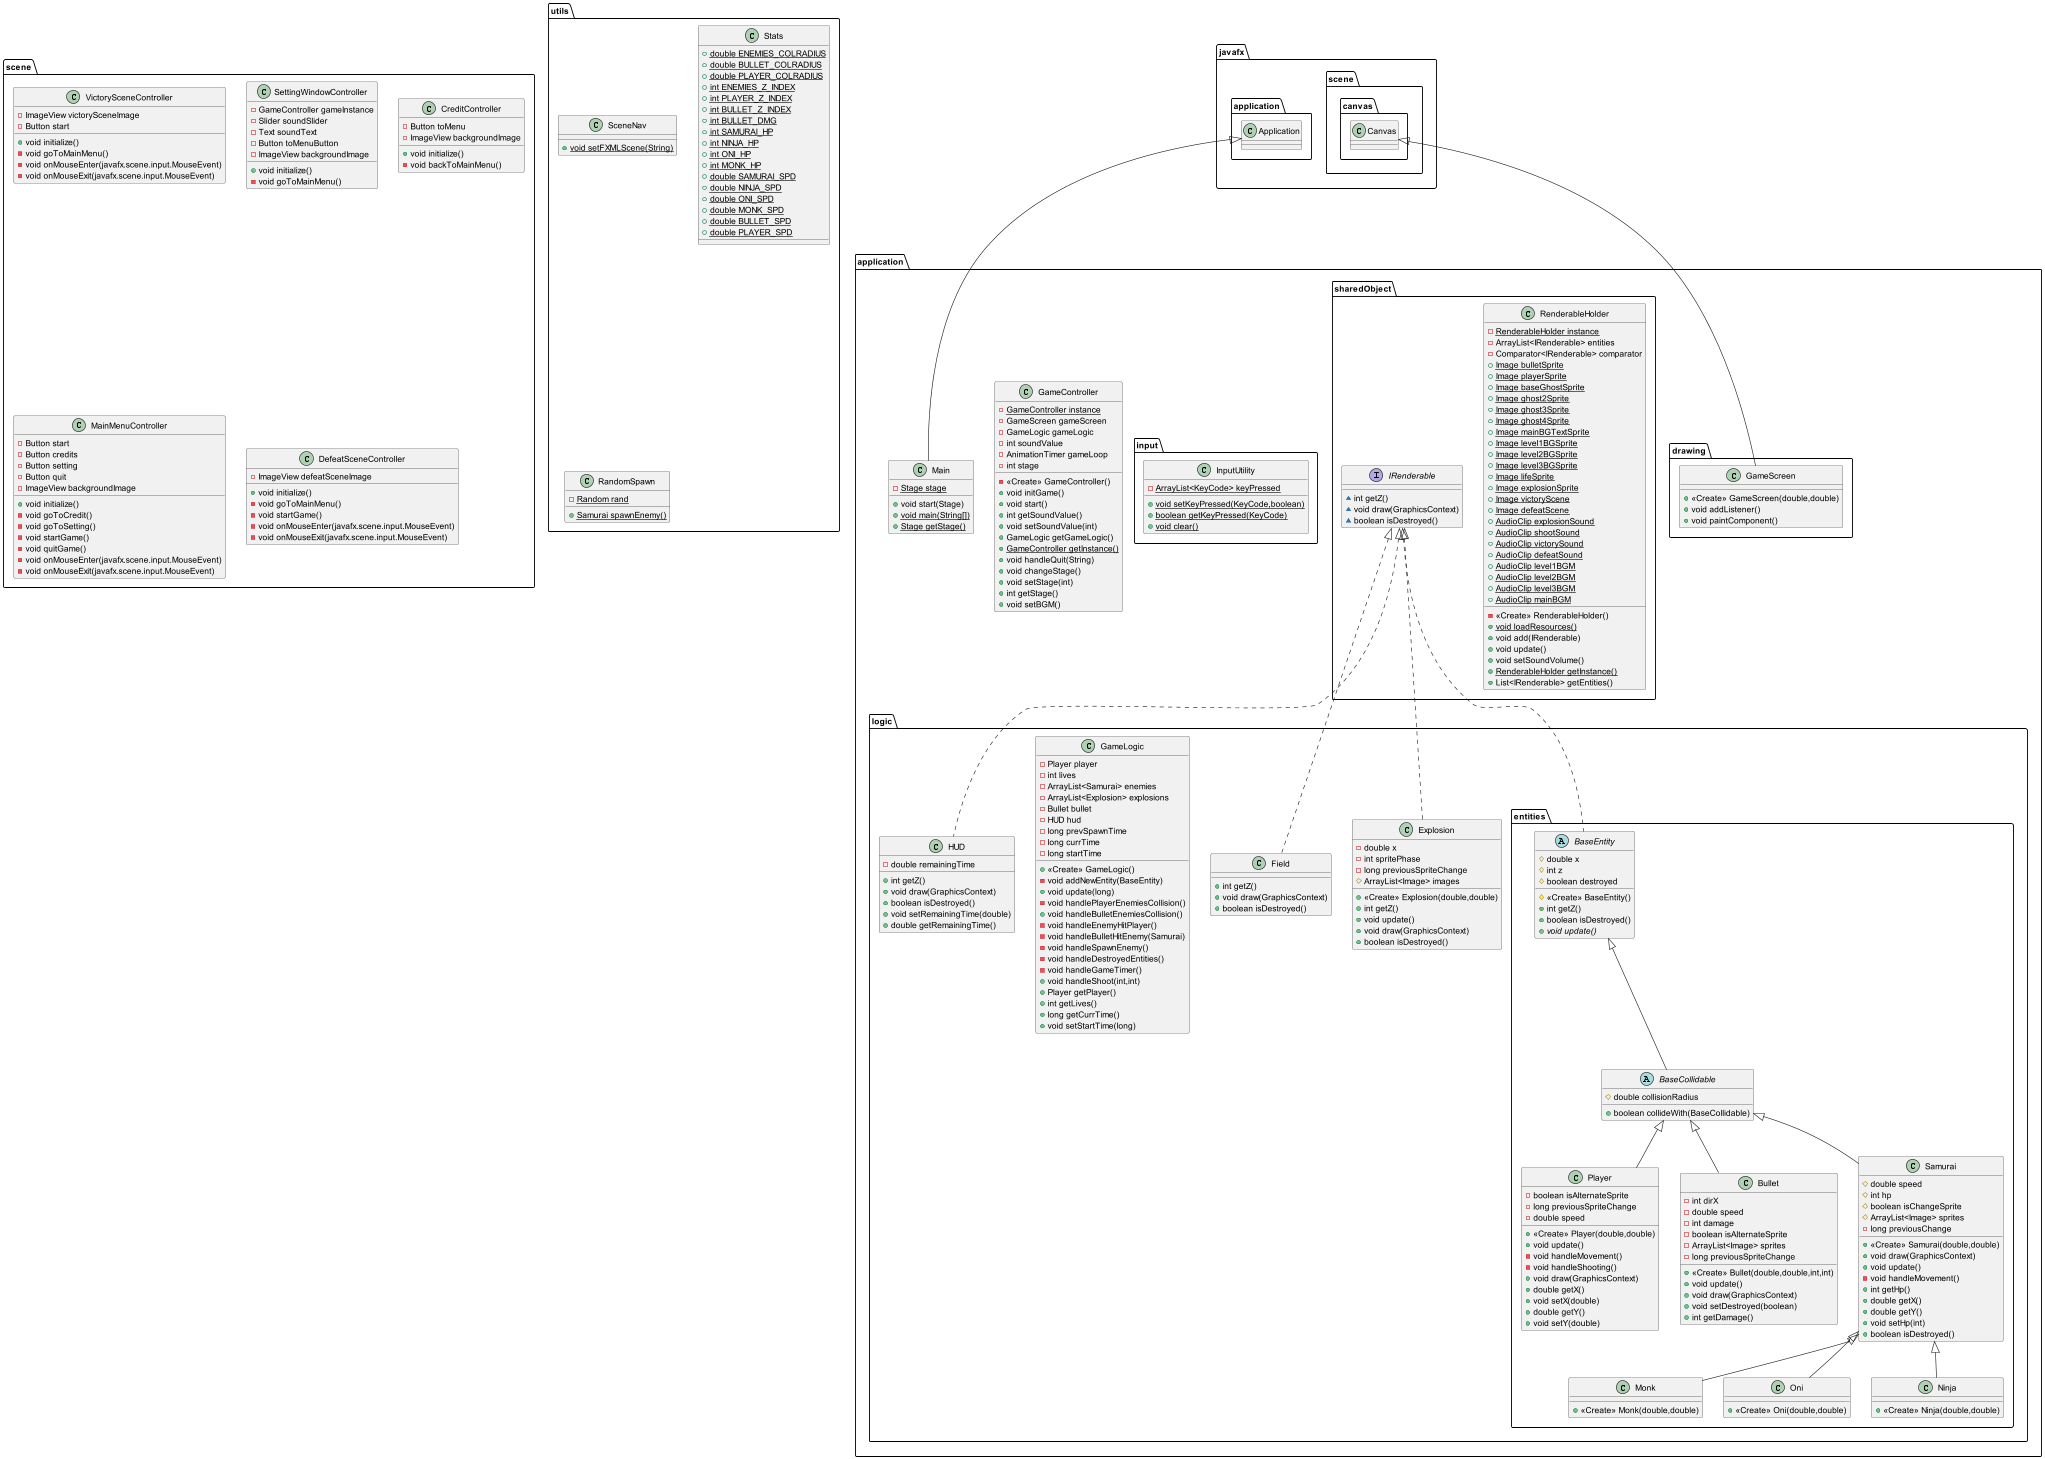

The diagram above was rendered by PlantUML. Its source (embedded in the PNG):
@startuml
class scene.VictorySceneController {
- ImageView victorySceneImage
- Button start
+ void initialize()
- void goToMainMenu()
- void onMouseEnter(javafx.scene.input.MouseEvent)
- void onMouseExit(javafx.scene.input.MouseEvent)
}
class application.drawing.GameScreen {
+ <<Create>> GameScreen(double,double)
+ void addListener()
+ void paintComponent()
}
class application.logic.Explosion {
- double x
- int spritePhase
- long previousSpriteChange
# ArrayList<Image> images
+ <<Create>> Explosion(double,double)
+ int getZ()
+ void update()
+ void draw(GraphicsContext)
+ boolean isDestroyed()
}
abstract class application.logic.entities.BaseCollidable {
# double collisionRadius
+ boolean collideWith(BaseCollidable)
}
class application.sharedObject.RenderableHolder {
- {static} RenderableHolder instance
- ArrayList<IRenderable> entities
- Comparator<IRenderable> comparator
+ {static} Image bulletSprite
+ {static} Image playerSprite
+ {static} Image baseGhostSprite
+ {static} Image ghost2Sprite
+ {static} Image ghost3Sprite
+ {static} Image ghost4Sprite
+ {static} Image mainBGTextSprite
+ {static} Image level1BGSprite
+ {static} Image level2BGSprite
+ {static} Image level3BGSprite
+ {static} Image lifeSprite
+ {static} Image explosionSprite
+ {static} Image victoryScene
+ {static} Image defeatScene
+ {static} AudioClip explosionSound
+ {static} AudioClip shootSound
+ {static} AudioClip victorySound
+ {static} AudioClip defeatSound
+ {static} AudioClip level1BGM
+ {static} AudioClip level2BGM
+ {static} AudioClip level3BGM
+ {static} AudioClip mainBGM
- <<Create>> RenderableHolder()
+ {static} void loadResources()
+ void add(IRenderable)
+ void update()
+ void setSoundVolume()
+ {static} RenderableHolder getInstance()
+ List<IRenderable> getEntities()
}
class application.logic.Field {
+ int getZ()
+ void draw(GraphicsContext)
+ boolean isDestroyed()
}
class application.logic.GameLogic {
- Player player
- int lives
- ArrayList<Samurai> enemies
- ArrayList<Explosion> explosions
- Bullet bullet
- HUD hud
- long prevSpawnTime
- long currTime
- long startTime
+ <<Create>> GameLogic()
- void addNewEntity(BaseEntity)
+ void update(long)
- void handlePlayerEnemiesCollision()
+ void handleBulletEnemiesCollision()
- void handleEnemyHitPlayer()
- void handleBulletHitEnemy(Samurai)
- void handleSpawnEnemy()
- void handleDestroyedEntities()
- void handleGameTimer()
+ void handleShoot(int,int)
+ Player getPlayer()
+ int getLives()
+ long getCurrTime()
+ void setStartTime(long)
}
abstract class application.logic.entities.BaseEntity {
# double x
# int z
# boolean destroyed
# <<Create>> BaseEntity()
+ int getZ()
+ boolean isDestroyed()
+ {abstract}void update()
}
class scene.SettingWindowController {
- GameController gameInstance
- Slider soundSlider
- Text soundText
- Button toMenuButton
- ImageView backgroundImage
+ void initialize()
- void goToMainMenu()
}
class application.input.InputUtility {
- {static} ArrayList<KeyCode> keyPressed
+ {static} void setKeyPressed(KeyCode,boolean)
+ {static} boolean getKeyPressed(KeyCode)
+ {static} void clear()
}
class utils.SceneNav {
+ {static} void setFXMLScene(String)
}
class application.logic.entities.Monk {
+ <<Create>> Monk(double,double)
}
class utils.Stats {
+ {static} double ENEMIES_COLRADIUS
+ {static} double BULLET_COLRADIUS
+ {static} double PLAYER_COLRADIUS
+ {static} int ENEMIES_Z_INDEX
+ {static} int PLAYER_Z_INDEX
+ {static} int BULLET_Z_INDEX
+ {static} int BULLET_DMG
+ {static} int SAMURAI_HP
+ {static} int NINJA_HP
+ {static} int ONI_HP
+ {static} int MONK_HP
+ {static} double SAMURAI_SPD
+ {static} double NINJA_SPD
+ {static} double ONI_SPD
+ {static} double MONK_SPD
+ {static} double BULLET_SPD
+ {static} double PLAYER_SPD
}
class scene.CreditController {
- Button toMenu
- ImageView backgroundImage
+ void initialize()
- void backToMainMenu()
}
class application.logic.entities.Player {
- boolean isAlternateSprite
- long previousSpriteChange
- double speed
+ <<Create>> Player(double,double)
+ void update()
- void handleMovement()
- void handleShooting()
+ void draw(GraphicsContext)
+ double getX()
+ void setX(double)
+ double getY()
+ void setY(double)
}
class application.logic.entities.Bullet {
- int dirX
- double speed
- int damage
- boolean isAlternateSprite
- ArrayList<Image> sprites
- long previousSpriteChange
+ <<Create>> Bullet(double,double,int,int)
+ void update()
+ void draw(GraphicsContext)
+ void setDestroyed(boolean)
+ int getDamage()
}
class scene.MainMenuController {
- Button start
- Button credits
- Button setting
- Button quit
- ImageView backgroundImage
+ void initialize()
- void goToCredit()
- void goToSetting()
- void startGame()
- void quitGame()
- void onMouseEnter(javafx.scene.input.MouseEvent)
- void onMouseExit(javafx.scene.input.MouseEvent)
}
class application.logic.HUD {
- double remainingTime
+ int getZ()
+ void draw(GraphicsContext)
+ boolean isDestroyed()
+ void setRemainingTime(double)
+ double getRemainingTime()
}
interface application.sharedObject.IRenderable {
~ int getZ()
~ void draw(GraphicsContext)
~ boolean isDestroyed()
}
class application.GameController {
- {static} GameController instance
- GameScreen gameScreen
- GameLogic gameLogic
- int soundValue
- AnimationTimer gameLoop
- int stage
- <<Create>> GameController()
+ void initGame()
+ void start()
+ int getSoundValue()
+ void setSoundValue(int)
+ GameLogic getGameLogic()
+ {static} GameController getInstance()
+ void handleQuit(String)
+ void changeStage()
+ void setStage(int)
+ int getStage()
+ void setBGM()
}
class application.logic.entities.Oni {
+ <<Create>> Oni(double,double)
}
class utils.RandomSpawn {
- {static} Random rand
+ {static} Samurai spawnEnemy()
}
class application.Main {
- {static} Stage stage
+ void start(Stage)
+ {static} void main(String[])
+ {static} Stage getStage()
}
class scene.DefeatSceneController {
- ImageView defeatSceneImage
+ void initialize()
- void goToMainMenu()
- void startGame()
- void onMouseEnter(javafx.scene.input.MouseEvent)
- void onMouseExit(javafx.scene.input.MouseEvent)
}
class application.logic.entities.Ninja {
+ <<Create>> Ninja(double,double)
}
class application.logic.entities.Samurai {
# double speed
# int hp
# boolean isChangeSprite
# ArrayList<Image> sprites
- long previousChange
+ <<Create>> Samurai(double,double)
+ void draw(GraphicsContext)
+ void update()
- void handleMovement()
+ int getHp()
+ double getX()
+ double getY()
+ void setHp(int)
+ boolean isDestroyed()
}


javafx.scene.canvas.Canvas <|-- application.drawing.GameScreen
application.sharedObject.IRenderable <|.. application.logic.Explosion
application.logic.entities.BaseEntity <|-- application.logic.entities.BaseCollidable
application.sharedObject.IRenderable <|.. application.logic.Field
application.sharedObject.IRenderable <|.. application.logic.entities.BaseEntity
application.logic.entities.Samurai <|-- application.logic.entities.Monk
application.logic.entities.BaseCollidable <|-- application.logic.entities.Player
application.logic.entities.BaseCollidable <|-- application.logic.entities.Bullet
application.sharedObject.IRenderable <|.. application.logic.HUD
application.logic.entities.Samurai <|-- application.logic.entities.Oni
javafx.application.Application <|-- application.Main
application.logic.entities.Samurai <|-- application.logic.entities.Ninja
application.logic.entities.BaseCollidable <|-- application.logic.entities.Samurai
@enduml